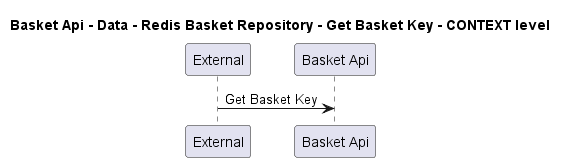

The diagram above was rendered by PlantUML. Its source (embedded in the PNG):
@startuml
!pragma layout smetana

title Basket Api - Data - Redis Basket Repository - Get Basket Key - CONTEXT level

participant "External" as C4InterFlow.SoftwareSystems.ExternalSystem
participant "Basket Api" as dotnet.eShop.Architecture.SoftwareSystems.BasketApi

C4InterFlow.SoftwareSystems.ExternalSystem -> dotnet.eShop.Architecture.SoftwareSystems.BasketApi : Get Basket Key


@enduml